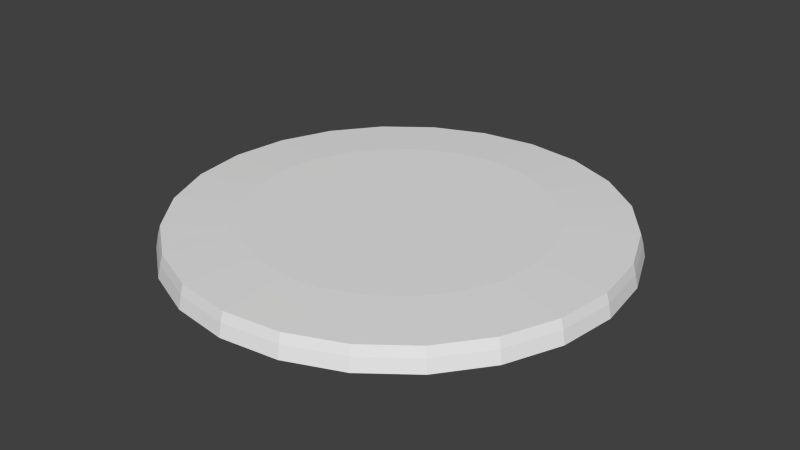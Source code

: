 # Source: token.blend  (saved by Blender 2.62.0; exported with 4.5.12 LTS)
import bpy
from mathutils import Matrix  # noqa: F401  (used for matrix-valued properties, if any)

bpy.ops.wm.read_factory_settings(use_empty=True)
scene = bpy.context.scene
scene.name = 'Scene'

# ---- collections
col_collection_1 = bpy.data.collections.new('Collection 1'); scene.collection.children.link(col_collection_1)

# ---- world
world_world = bpy.data.worlds.new('World'); scene.world = world_world
world_world.color = (0.05088, 0.05088, 0.05088)
world_world.use_sun_shadow = False
world_world.sun_shadow_jitter_overblur = 0.0
world_world.cycles.sampling_method = 'MANUAL'
world_world.cycles.sample_map_resolution = 256

# ---- meshes
me_cylinder_001 = bpy.data.meshes.new('Cylinder.001')
me_cylinder_001.from_pydata([(0.0, 1.0, 0.0), (0.2588, 0.9659, 0.0), (0.5, 0.866, 0.0), (0.7071, 0.7071, 0.0), (0.866, 0.5, 0.0), (0.9659, 0.2588, 0.0), (1.0, 7.55e-08, 0.0), (0.9659, -0.2588, 0.0), (0.866, -0.5, 0.0), (0.7071, -0.7071, 0.0), (0.5, -0.866, 0.0), (0.2588, -0.9659, 0.0), (3.894e-07, -1.0, 0.0), (-0.2588, -0.9659, 0.0), (-0.5, -0.866, 0.0), (-0.7071, -0.7071, 0.0), (-0.866, -0.5, 0.0), (-0.9659, -0.2588, 0.0), (-1.0, -4.649e-07, 0.0), (-0.9659, 0.2588, 0.0), (-0.866, 0.5, 0.0), (-0.7071, 0.7071, 0.0), (-0.5, 0.866, 0.0), (-0.2588, 0.9659, 0.0), (-7.531e-07, 0.9755, 0.1002), (0.2525, 0.9423, 0.1002), (0.4878, 0.8448, 0.1002), (0.6898, 0.6898, 0.1002), (0.8448, 0.4878, 0.1002), (0.9423, 0.2525, 0.1002), (0.9755, 1.106e-06, 0.1002), (0.9423, -0.2525, 0.1002), (0.8448, -0.4878, 0.1002), (0.6898, -0.6898, 0.1002), (0.4878, -0.8448, 0.1002), (0.2525, -0.9423, 0.1002), (-9.47e-07, -0.9755, 0.1002), (-0.2525, -0.9423, 0.1002), (-0.4878, -0.8448, 0.1002), (-0.6898, -0.6898, 0.1002), (-0.8448, -0.4878, 0.1002), (-0.9423, -0.2525, 0.1002), (-0.9755, 3.479e-06, 0.1002), (-0.9423, 0.2525, 0.1002), (-0.8448, 0.4878, 0.1002), (-0.6898, 0.6898, 0.1002), (-0.4878, 0.8448, 0.1002), (-0.2525, 0.9423, 0.1002), (0.2557, 0.9543, 0.05803), (-5.276e-07, 0.988, 0.05803), (0.494, 0.8556, 0.05803), (0.6986, 0.6986, 0.05803), (0.8556, 0.494, 0.05803), (0.9543, 0.2557, 0.05803), (0.988, 7.842e-07, 0.05803), (0.9543, -0.2557, 0.05803), (0.8556, -0.494, 0.05803), (0.6986, -0.6986, 0.05803), (0.494, -0.8556, 0.05803), (0.2557, -0.9543, 0.05803), (-5.428e-07, -0.988, 0.05803), (-0.2557, -0.9543, 0.05803), (-0.494, -0.8556, 0.05803), (-0.6986, -0.6986, 0.05803), (-0.8556, -0.494, 0.05803), (-0.9543, -0.2557, 0.05803), (-0.988, 2.271e-06, 0.05803), (-0.9543, 0.2557, 0.05803), (-0.8556, 0.494, 0.05803), (-0.6986, 0.6986, 0.05803), (-0.494, 0.8556, 0.05803), (-0.2557, 0.9543, 0.05803), (-0.1737, 0.6482, 0.1117), (-0.3355, 0.5812, 0.1117), (-0.4745, 0.4745, 0.1117), (-0.5812, 0.3355, 0.1117), (-0.6482, 0.1737, 0.1117), (-0.6711, 2.826e-06, 0.1117), (-0.6482, -0.1737, 0.1117), (-0.5812, -0.3355, 0.1117), (-0.4745, -0.4745, 0.1117), (-0.3355, -0.5812, 0.1117), (-0.1737, -0.6482, 0.1117), (-5.844e-07, -0.6711, 0.1117), (0.1737, -0.6482, 0.1117), (0.3355, -0.5812, 0.1117), (0.4745, -0.4745, 0.1117), (0.5812, -0.3355, 0.1117), (0.6482, -0.1737, 0.1117), (0.6711, 1.194e-06, 0.1117), (0.6482, 0.1737, 0.1117), (0.5812, 0.3355, 0.1117), (0.4745, 0.4745, 0.1117), (0.3355, 0.5812, 0.1117), (0.1737, 0.6482, 0.1117), (-4.51e-07, 0.6711, 0.1117), (5.833e-07, 0.3243, 0.1117), (0.2293, 0.2293, 0.1117), (0.3243, 1.277e-06, 0.1117), (0.2293, -0.2293, 0.1117), (-1.591e-07, -0.3243, 0.1117), (-0.2293, -0.2293, 0.1117), (-0.3243, 2.063e-06, 0.1117), (-0.2293, 0.2293, 0.1117), (2.229e-07, 1.375e-06, 0.1117)], [], [(0, 49, 48, 1), (49, 24, 25, 48), (1, 48, 50, 2), (48, 25, 26, 50), (2, 50, 51, 3), (50, 26, 27, 51), (3, 51, 52, 4), (51, 27, 28, 52), (4, 52, 53, 5), (52, 28, 29, 53), (5, 53, 54, 6), (53, 29, 30, 54), (6, 54, 55, 7), (54, 30, 31, 55), (7, 55, 56, 8), (55, 31, 32, 56), (8, 56, 57, 9), (56, 32, 33, 57), (9, 57, 58, 10), (57, 33, 34, 58), (10, 58, 59, 11), (58, 34, 35, 59), (11, 59, 60, 12), (59, 35, 36, 60), (12, 60, 61, 13), (60, 36, 37, 61), (13, 61, 62, 14), (61, 37, 38, 62), (14, 62, 63, 15), (62, 38, 39, 63), (15, 63, 64, 16), (63, 39, 40, 64), (16, 64, 65, 17), (64, 40, 41, 65), (17, 65, 66, 18), (65, 41, 42, 66), (18, 66, 67, 19), (66, 42, 43, 67), (19, 67, 68, 20), (67, 43, 44, 68), (20, 68, 69, 21), (68, 44, 45, 69), (21, 69, 70, 22), (69, 45, 46, 70), (22, 70, 71, 23), (70, 46, 47, 71), (24, 49, 71, 47), (49, 0, 23, 71), (24, 47, 72, 95), (47, 46, 73, 72), (46, 45, 74, 73), (45, 44, 75, 74), (44, 43, 76, 75), (43, 42, 77, 76), (42, 41, 78, 77), (41, 40, 79, 78), (40, 39, 80, 79), (39, 38, 81, 80), (38, 37, 82, 81), (37, 36, 83, 82), (36, 35, 84, 83), (35, 34, 85, 84), (34, 33, 86, 85), (33, 32, 87, 86), (32, 31, 88, 87), (31, 30, 89, 88), (30, 29, 90, 89), (29, 28, 91, 90), (28, 27, 92, 91), (27, 26, 93, 92), (26, 25, 94, 93), (25, 24, 95, 94), (93, 94, 96, 97), (90, 91, 97, 98), (87, 88, 98, 99), (84, 85, 99, 100), (81, 82, 100, 101), (78, 79, 101, 102), (75, 76, 102, 103), (72, 73, 103, 96), (75, 103, 73, 74), (78, 102, 76, 77), (81, 101, 79, 80), (84, 100, 82, 83), (87, 99, 85, 86), (90, 98, 88, 89), (93, 97, 91, 92), (94, 95, 72, 96), (102, 104, 96, 103), (96, 104, 98, 97), (98, 104, 100, 99), (102, 101, 100, 104)])
_uv = me_cylinder_001.uv_layers.new(name='UVMap')
_uv.uv.foreach_set('vector', [0.5, 0.9977, 0.5, 1.0, 0.6294, 0.983, 0.6288, 0.9807, 0.5, 1.0, 0.5, 0.9999, 0.6294, 0.9828, 0.6294, 0.983, 0.6288, 0.9807, 0.6294, 0.983, 0.75, 0.933, 0.7488, 0.931, 0.6294, 0.983, 0.6294, 0.9828, 0.7499, 0.9329, 0.75, 0.933, 0.7488, 0.931, 0.75, 0.933, 0.8536, 0.8536, 0.8519, 0.8519, 0.75, 0.933, 0.7499, 0.9329, 0.8535, 0.8535, 0.8536, 0.8536, 0.8519, 0.8519, 0.8536, 0.8536, 0.933, 0.75, 0.931, 0.7488, 0.8536, 0.8536, 0.8535, 0.8535, 0.9329, 0.7499, 0.933, 0.75, 0.931, 0.7488, 0.933, 0.75, 0.983, 0.6294, 0.9807, 0.6288, 0.933, 0.75, 0.9329, 0.7499, 0.9828, 0.6294, 0.983, 0.6294, 0.9807, 0.6288, 0.983, 0.6294, 1.0, 0.5, 0.9977, 0.5, 0.983, 0.6294, 0.9828, 0.6294, 0.9999, 0.5, 1.0, 0.5, 0.9977, 0.5, 1.0, 0.5, 0.983, 0.3706, 0.9807, 0.3712, 1.0, 0.5, 0.9999, 0.5, 0.9828, 0.3706, 0.983, 0.3706, 0.9807, 0.3712, 0.983, 0.3706, 0.933, 0.25, 0.931, 0.2512, 0.983, 0.3706, 0.9828, 0.3706, 0.9329, 0.2501, 0.933, 0.25, 0.931, 0.2512, 0.933, 0.25, 0.8536, 0.1464, 0.8519, 0.1481, 0.933, 0.25, 0.9329, 0.2501, 0.8535, 0.1465, 0.8536, 0.1464, 0.8519, 0.1481, 0.8536, 0.1464, 0.75, 0.06699, 0.7488, 0.069, 0.8536, 0.1464, 0.8535, 0.1465, 0.7499, 0.06711, 0.75, 0.06699, 0.7488, 0.069, 0.75, 0.06699, 0.6294, 0.01704, 0.6288, 0.01929, 0.75, 0.06699, 0.7499, 0.06711, 0.6294, 0.01717, 0.6294, 0.01704, 0.6288, 0.01929, 0.6294, 0.01704, 0.5, 0.0, 0.5, 0.002329, 0.6294, 0.01704, 0.6294, 0.01717, 0.5, 0.0001375, 0.5, 0.0, 0.5, 0.002329, 0.5, 0.0, 0.3706, 0.01704, 0.3712, 0.01929, 0.5, 0.0, 0.5, 0.0001375, 0.3706, 0.01717, 0.3706, 0.01704, 0.3712, 0.01929, 0.3706, 0.01704, 0.25, 0.06699, 0.2512, 0.069, 0.3706, 0.01704, 0.3706, 0.01717, 0.2501, 0.06711, 0.25, 0.06699, 0.2512, 0.069, 0.25, 0.06699, 0.1464, 0.1464, 0.1481, 0.1481, 0.25, 0.06699, 0.2501, 0.06711, 0.1465, 0.1465, 0.1464, 0.1464, 0.1481, 0.1481, 0.1464, 0.1464, 0.06699, 0.25, 0.069, 0.2512, 0.1464, 0.1464, 0.1465, 0.1465, 0.06711, 0.2501, 0.06699, 0.25, 0.069, 0.2512, 0.06699, 0.25, 0.01704, 0.3706, 0.01929, 0.3712, 0.06699, 0.25, 0.06711, 0.2501, 0.01717, 0.3706, 0.01704, 0.3706, 0.01929, 0.3712, 0.01704, 0.3706, 0.0, 0.5, 0.002329, 0.5, 0.01704, 0.3706, 0.01717, 0.3706, 0.0001375, 0.5, 0.0, 0.5, 0.002329, 0.5, 0.0, 0.5, 0.01704, 0.6294, 0.01929, 0.6288, 0.0, 0.5, 0.0001375, 0.5, 0.01717, 0.6294, 0.01704, 0.6294, 0.01929, 0.6288, 0.01704, 0.6294, 0.06699, 0.75, 0.069, 0.7488, 0.01704, 0.6294, 0.01717, 0.6294, 0.06711, 0.7499, 0.06699, 0.75, 0.069, 0.7488, 0.06699, 0.75, 0.1464, 0.8536, 0.1481, 0.8519, 0.06699, 0.75, 0.06711, 0.7499, 0.1465, 0.8535, 0.1464, 0.8536, 0.1481, 0.8519, 0.1464, 0.8536, 0.25, 0.933, 0.2512, 0.931, 0.1464, 0.8536, 0.1465, 0.8535, 0.2501, 0.9329, 0.25, 0.933, 0.2512, 0.931, 0.25, 0.933, 0.3706, 0.983, 0.3712, 0.9807, 0.25, 0.933, 0.2501, 0.9329, 0.3706, 0.9828, 0.3706, 0.983, 0.5, 0.9999, 0.5, 1.0, 0.3706, 0.983, 0.3706, 0.9828, 0.5, 1.0, 0.5, 0.9977, 0.3712, 0.9807, 0.3706, 0.983, 0.5, 0.9999, 0.3706, 0.9828, 0.4107, 0.8333, 0.5, 0.845, 0.3706, 0.9828, 0.2501, 0.9329, 0.3275, 0.7988, 0.4107, 0.8333, 0.2501, 0.9329, 0.1465, 0.8535, 0.256, 0.744, 0.3275, 0.7988, 0.1465, 0.8535, 0.06711, 0.7499, 0.2012, 0.6725, 0.256, 0.744, 0.06711, 0.7499, 0.01717, 0.6294, 0.1667, 0.5893, 0.2012, 0.6725, 0.01717, 0.6294, 0.0001375, 0.5, 0.155, 0.5, 0.1667, 0.5893, 0.0001375, 0.5, 0.01717, 0.3706, 0.1667, 0.4107, 0.155, 0.5, 0.01717, 0.3706, 0.06711, 0.2501, 0.2012, 0.3275, 0.1667, 0.4107, 0.06711, 0.2501, 0.1465, 0.1465, 0.256, 0.256, 0.2012, 0.3275, 0.1465, 0.1465, 0.2501, 0.06711, 0.3275, 0.2012, 0.256, 0.256, 0.2501, 0.06711, 0.3706, 0.01717, 0.4107, 0.1667, 0.3275, 0.2012, 0.3706, 0.01717, 0.5, 0.0001375, 0.5, 0.155, 0.4107, 0.1667, 0.5, 0.0001375, 0.6294, 0.01717, 0.5893, 0.1667, 0.5, 0.155, 0.6294, 0.01717, 0.7499, 0.06711, 0.6725, 0.2012, 0.5893, 0.1667, 0.7499, 0.06711, 0.8535, 0.1465, 0.744, 0.256, 0.6725, 0.2012, 0.8535, 0.1465, 0.9329, 0.2501, 0.7988, 0.3275, 0.744, 0.256, 0.9329, 0.2501, 0.9828, 0.3706, 0.8333, 0.4107, 0.7988, 0.3275, 0.9828, 0.3706, 0.9999, 0.5, 0.845, 0.5, 0.8333, 0.4107, 0.9999, 0.5, 0.9828, 0.6294, 0.8333, 0.5893, 0.845, 0.5, 0.9828, 0.6294, 0.9329, 0.7499, 0.7988, 0.6725, 0.8333, 0.5893, 0.9329, 0.7499, 0.8535, 0.8535, 0.744, 0.744, 0.7988, 0.6725, 0.8535, 0.8535, 0.7499, 0.9329, 0.6725, 0.7988, 0.744, 0.744, 0.7499, 0.9329, 0.6294, 0.9828, 0.5893, 0.8333, 0.6725, 0.7988, 0.6294, 0.9828, 0.5, 0.9999, 0.5, 0.845, 0.5893, 0.8333, 0.6725, 0.7988, 0.5893, 0.8333, 0.5, 0.6667, 0.6179, 0.6179, 0.8333, 0.5893, 0.7988, 0.6725, 0.6179, 0.6179, 0.6667, 0.5, 0.7988, 0.3275, 0.8333, 0.4107, 0.6667, 0.5, 0.6179, 0.3821, 0.5893, 0.1667, 0.6725, 0.2012, 0.6179, 0.3821, 0.5, 0.3333, 0.3275, 0.2012, 0.4107, 0.1667, 0.5, 0.3333, 0.3821, 0.3821, 0.1667, 0.4107, 0.2012, 0.3275, 0.3821, 0.3821, 0.3333, 0.5, 0.2012, 0.6725, 0.1667, 0.5893, 0.3333, 0.5, 0.3821, 0.6179, 0.4107, 0.8333, 0.3275, 0.7988, 0.3821, 0.6179, 0.5, 0.6667, 0.2012, 0.6725, 0.3821, 0.6179, 0.3275, 0.7988, 0.256, 0.744, 0.1667, 0.4107, 0.3333, 0.5, 0.1667, 0.5893, 0.155, 0.5, 0.3275, 0.2012, 0.3821, 0.3821, 0.2012, 0.3275, 0.256, 0.256, 0.5893, 0.1667, 0.5, 0.3333, 0.4107, 0.1667, 0.5, 0.155, 0.7988, 0.3275, 0.6179, 0.3821, 0.6725, 0.2012, 0.744, 0.256, 0.8333, 0.5893, 0.6667, 0.5, 0.8333, 0.4107, 0.845, 0.5, 0.6725, 0.7988, 0.6179, 0.6179, 0.7988, 0.6725, 0.744, 0.744, 0.5893, 0.8333, 0.5, 0.845, 0.4107, 0.8333, 0.5, 0.6667, 0.3333, 0.5, 0.5, 0.5, 0.5, 0.6667, 0.3821, 0.6179, 0.5, 0.6667, 0.5, 0.5, 0.6667, 0.5, 0.6179, 0.6179, 0.6667, 0.5, 0.5, 0.5, 0.5, 0.3333, 0.6179, 0.3821, 0.3333, 0.5, 0.3821, 0.3821, 0.5, 0.3333, 0.5, 0.5])
me_cylinder_001.use_remesh_preserve_volume = False
me_cylinder_001.use_remesh_preserve_attributes = False
me_cylinder_001.use_mirror_vertex_groups = False
me_cylinder_001.update()

# ---- objects
ob_cylinder = bpy.data.objects.new('Cylinder', me_cylinder_001)

# ---- transforms, parenting, visibility, modifiers, constraints
ob_cylinder.location = (0.0, 0.0, 0.0)
ob_cylinder.lineart.crease_threshold = 0.0

# ---- collection membership
col_collection_1.objects.link(ob_cylinder)

# ---- scene / render settings (as saved in the file)
scene.frame_start = 1; scene.frame_end = 250; scene.frame_set(212)
scene.render.engine = 'BLENDER_EEVEE_NEXT'
scene.render.image_settings.color_mode = 'RGB'
scene.render.image_settings.compression = 90
scene.render.resolution_percentage = 50
scene.render.dither_intensity = 0.0
scene.render.bake_margin = 2
scene.render.bake_bias = 0.0
scene.cycles.use_denoising = False
scene.cycles.samples = 10
scene.cycles.sampling_pattern = 'TABULATED_SOBOL'
scene.cycles.light_sampling_threshold = 0.0
scene.cycles.use_adaptive_sampling = False
scene.cycles.use_light_tree = False
scene.cycles.blur_glossy = 0.0
scene.cycles.volume_bounces = 1
scene.cycles.pixel_filter_type = 'GAUSSIAN'
scene.cycles.sample_clamp_indirect = 0.0
scene.view_settings.view_transform = 'Standard'
bpy.context.view_layer.update()

# ---- added for rendering (the .blend has no active camera and no usable light): camera, sun
cam_auto = bpy.data.cameras.new('AutoCamera')
cam_auto.lens = 50.0
cam_auto.sensor_width = 36.0
cam_auto.clip_end = 1000.0
ob_auto_camera = bpy.data.objects.new('AutoCamera', cam_auto)
scene.collection.objects.link(ob_auto_camera)
ob_auto_camera.location = (2.61897, -3.14276, 2.15101)
ob_auto_camera.rotation_euler = (1.09748, -7.21219e-08, 0.694738)
scene.camera = ob_auto_camera
light_auto_sun = bpy.data.lights.new('AutoSun', 'SUN')
light_auto_sun.energy = 3.0
light_auto_sun.angle = 0.0523599
ob_auto_sun = bpy.data.objects.new('AutoSun', light_auto_sun)
scene.collection.objects.link(ob_auto_sun)
ob_auto_sun.rotation_euler = (0.872665, 0.174533, 0.523599)
bpy.context.view_layer.update()
